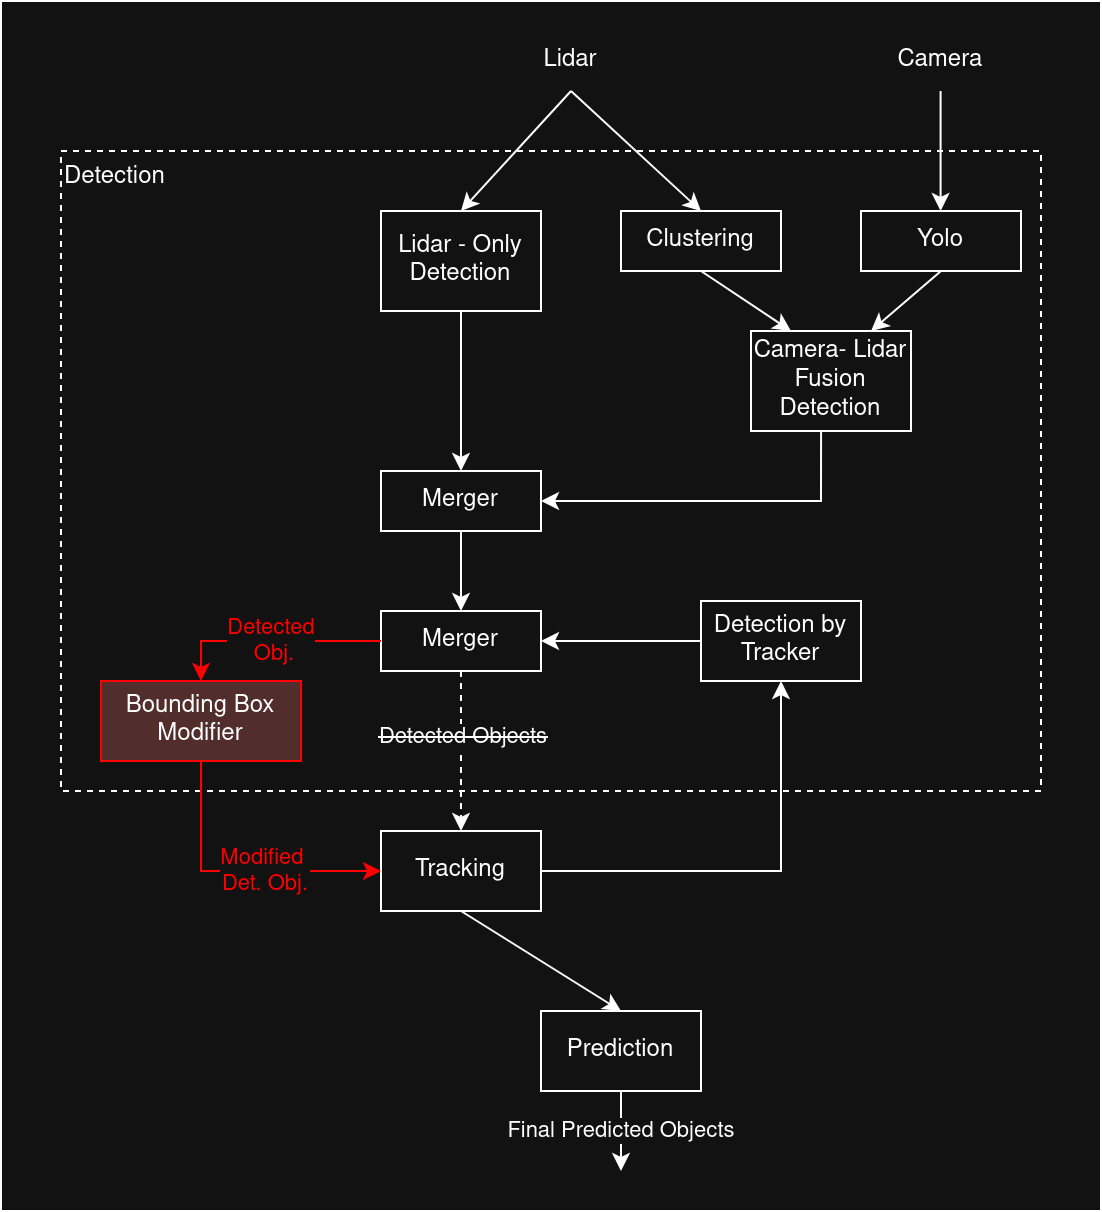

The diagram above was exported from draw.io. Its source (the exported page's mxGraphModel, read from the mxfile embedded in the PNG):
<mxGraphModel dx="2140" dy="752" grid="1" gridSize="10" guides="1" tooltips="1" connect="1" arrows="1" fold="1" page="1" pageScale="1" pageWidth="850" pageHeight="1100" math="0" shadow="0">
  <root>
    <mxCell id="0" />
    <mxCell id="1" parent="0" />
    <mxCell id="2" parent="1" style="rounded=0;whiteSpace=wrap;html=1;" value="Lidar - Only Detection" vertex="1">
      <mxGeometry height="50" width="80" x="160" y="560" as="geometry" />
    </mxCell>
    <mxCell id="3" parent="1" style="rounded=0;whiteSpace=wrap;html=1;" value="Camera- Lidar Fusion Detection" vertex="1">
      <mxGeometry height="50" width="80" x="345" y="620" as="geometry" />
    </mxCell>
    <mxCell id="4" parent="1" style="rounded=0;whiteSpace=wrap;html=1;" value="Merger" vertex="1">
      <mxGeometry height="30" width="80" x="160" y="690" as="geometry" />
    </mxCell>
    <mxCell id="5" parent="1" style="rounded=0;whiteSpace=wrap;html=1;" value="Merger" vertex="1">
      <mxGeometry height="30" width="80" x="160" y="760" as="geometry" />
    </mxCell>
    <mxCell id="6" parent="1" style="rounded=0;whiteSpace=wrap;html=1;" value="Tracking" vertex="1">
      <mxGeometry height="40" width="80" x="160" y="870" as="geometry" />
    </mxCell>
    <mxCell id="7" parent="1" style="rounded=0;whiteSpace=wrap;html=1;" value="Prediction" vertex="1">
      <mxGeometry height="40" width="80" x="240" y="960" as="geometry" />
    </mxCell>
    <mxCell id="8" parent="1" style="rounded=0;whiteSpace=wrap;html=1;" value="Detection by Tracker" vertex="1">
      <mxGeometry height="40" width="80" x="320" y="755" as="geometry" />
    </mxCell>
    <mxCell id="9" parent="1" style="rounded=0;whiteSpace=wrap;html=1;dashed=1;fillColor=none;align=left;verticalAlign=top;" value="Detection" vertex="1">
      <mxGeometry height="320" width="490" y="530" as="geometry" />
    </mxCell>
    <mxCell id="10" parent="1" style="whiteSpace=wrap;html=1;strokeColor=none;" value="Lidar" vertex="1">
      <mxGeometry height="30" width="70" x="220" y="470" as="geometry" />
    </mxCell>
    <mxCell id="11" parent="1" style="rounded=0;whiteSpace=wrap;html=1;" value="Clustering" vertex="1">
      <mxGeometry height="30" width="80" x="280" y="560" as="geometry" />
    </mxCell>
    <mxCell id="12" parent="1" style="rounded=0;whiteSpace=wrap;html=1;" value="Yolo" vertex="1">
      <mxGeometry height="30" width="80" x="400" y="560" as="geometry" />
    </mxCell>
    <mxCell id="13" parent="1" style="whiteSpace=wrap;html=1;strokeColor=none;" value="Camera" vertex="1">
      <mxGeometry height="30" width="70" x="405" y="470" as="geometry" />
    </mxCell>
    <mxCell id="14" edge="1" parent="1" source="10" style="endArrow=classic;html=1;rounded=0;exitX=0.5;exitY=1;exitDx=0;exitDy=0;entryX=0.5;entryY=0;entryDx=0;entryDy=0;" target="2" value="">
      <mxGeometry height="50" relative="1" width="50" as="geometry">
        <mxPoint x="310" y="680" as="sourcePoint" />
        <mxPoint x="360" y="630" as="targetPoint" />
      </mxGeometry>
    </mxCell>
    <mxCell id="15" edge="1" parent="1" style="endArrow=classic;html=1;rounded=0;exitX=0.5;exitY=1;exitDx=0;exitDy=0;entryX=0.5;entryY=0;entryDx=0;entryDy=0;" value="">
      <mxGeometry height="50" relative="1" width="50" as="geometry">
        <mxPoint x="439.8" y="500" as="sourcePoint" />
        <mxPoint x="439.8" y="560" as="targetPoint" />
      </mxGeometry>
    </mxCell>
    <mxCell id="16" edge="1" parent="1" source="10" style="endArrow=classic;html=1;rounded=0;exitX=0.5;exitY=1;exitDx=0;exitDy=0;entryX=0.5;entryY=0;entryDx=0;entryDy=0;" target="11" value="">
      <mxGeometry height="50" relative="1" width="50" as="geometry">
        <mxPoint x="610" y="530" as="sourcePoint" />
        <mxPoint x="610" y="590" as="targetPoint" />
      </mxGeometry>
    </mxCell>
    <mxCell id="17" edge="1" parent="1" source="2" style="endArrow=classic;html=1;rounded=0;exitX=0.5;exitY=1;exitDx=0;exitDy=0;entryX=0.5;entryY=0;entryDx=0;entryDy=0;" target="4" value="">
      <mxGeometry height="50" relative="1" width="50" as="geometry">
        <mxPoint x="290" y="620" as="sourcePoint" />
        <mxPoint x="290" y="680" as="targetPoint" />
      </mxGeometry>
    </mxCell>
    <mxCell id="18" edge="1" parent="1" source="11" style="endArrow=classic;html=1;rounded=0;exitX=0.5;exitY=1;exitDx=0;exitDy=0;entryX=0.25;entryY=0;entryDx=0;entryDy=0;" target="3" value="">
      <mxGeometry height="50" relative="1" width="50" as="geometry">
        <mxPoint x="280" y="660" as="sourcePoint" />
        <mxPoint x="280" y="720" as="targetPoint" />
      </mxGeometry>
    </mxCell>
    <mxCell id="19" edge="1" parent="1" source="12" style="endArrow=classic;html=1;rounded=0;exitX=0.5;exitY=1;exitDx=0;exitDy=0;entryX=0.75;entryY=0;entryDx=0;entryDy=0;" target="3" value="">
      <mxGeometry height="50" relative="1" width="50" as="geometry">
        <mxPoint x="320" y="630" as="sourcePoint" />
        <mxPoint x="320" y="690" as="targetPoint" />
      </mxGeometry>
    </mxCell>
    <mxCell id="20" edge="1" parent="1" source="3" style="endArrow=classic;html=1;rounded=0;exitX=0.438;exitY=1;exitDx=0;exitDy=0;entryX=1;entryY=0.5;entryDx=0;entryDy=0;exitPerimeter=0;" target="4" value="">
      <mxGeometry height="50" relative="1" width="50" as="geometry">
        <Array as="points">
          <mxPoint x="380" y="705" />
        </Array>
        <mxPoint x="450" y="640" as="sourcePoint" />
        <mxPoint x="450" y="700" as="targetPoint" />
      </mxGeometry>
    </mxCell>
    <mxCell id="21" edge="1" parent="1" source="4" style="endArrow=classic;html=1;rounded=0;exitX=0.5;exitY=1;exitDx=0;exitDy=0;" target="5" value="">
      <mxGeometry height="50" relative="1" width="50" as="geometry">
        <mxPoint x="260" y="760" as="sourcePoint" />
        <mxPoint x="260" y="820" as="targetPoint" />
      </mxGeometry>
    </mxCell>
    <mxCell id="22" edge="1" parent="1" source="8" style="endArrow=classic;html=1;rounded=0;exitX=0;exitY=0.5;exitDx=0;exitDy=0;entryX=1;entryY=0.5;entryDx=0;entryDy=0;" target="5" value="">
      <mxGeometry height="50" relative="1" width="50" as="geometry">
        <mxPoint x="290" y="840" as="sourcePoint" />
        <mxPoint x="290" y="900" as="targetPoint" />
      </mxGeometry>
    </mxCell>
    <mxCell id="23" edge="1" parent="1" source="6" style="endArrow=classic;html=1;rounded=0;exitX=1;exitY=0.5;exitDx=0;exitDy=0;entryX=0.5;entryY=1;entryDx=0;entryDy=0;" target="8" value="">
      <mxGeometry height="50" relative="1" width="50" as="geometry">
        <Array as="points">
          <mxPoint x="360" y="890" />
        </Array>
        <mxPoint x="310" y="840" as="sourcePoint" />
        <mxPoint x="310" y="900" as="targetPoint" />
      </mxGeometry>
    </mxCell>
    <mxCell id="24" edge="1" parent="1" source="6" style="endArrow=classic;html=1;rounded=0;exitX=0.5;exitY=1;exitDx=0;exitDy=0;entryX=0.5;entryY=0;entryDx=0;entryDy=0;" target="7" value="">
      <mxGeometry height="50" relative="1" width="50" as="geometry">
        <mxPoint x="450" y="860" as="sourcePoint" />
        <mxPoint x="450" y="920" as="targetPoint" />
      </mxGeometry>
    </mxCell>
    <mxCell id="25" edge="1" parent="1" source="7" style="endArrow=classic;html=1;rounded=0;exitX=0.5;exitY=1;exitDx=0;exitDy=0;" value="Final Predicted Objects">
      <mxGeometry height="50" relative="1" width="50" as="geometry">
        <mxPoint x="380" y="990" as="sourcePoint" />
        <mxPoint x="280" y="1040" as="targetPoint" />
      </mxGeometry>
    </mxCell>
    <mxCell id="26" edge="1" parent="1" source="5" style="endArrow=classic;dashed=1;html=1;rounded=0;endFill=1;exitX=0.5;exitY=1;exitDx=0;exitDy=0;entryX=0.5;entryY=0;entryDx=0;entryDy=0;" target="6" value="">
      <mxGeometry height="50" relative="1" width="50" as="geometry">
        <mxPoint x="470" y="900" as="sourcePoint" />
        <mxPoint x="520" y="850" as="targetPoint" />
      </mxGeometry>
    </mxCell>
    <mxCell id="27" connectable="0" parent="26" style="edgeLabel;html=1;align=center;verticalAlign=middle;resizable=0;points=[];" value="&lt;strike&gt;Detected Objects&lt;/strike&gt;" vertex="1">
      <mxGeometry relative="1" x="-0.1918" y="1" as="geometry">
        <mxPoint as="offset" />
      </mxGeometry>
    </mxCell>
    <mxCell id="28" parent="1" style="rounded=0;whiteSpace=wrap;html=1;fillColor=#f8cecc;strokeColor=light-dark(#000000,#FF0000);" value="Bounding Box Modifier" vertex="1">
      <mxGeometry height="40" width="100" x="20" y="795" as="geometry" />
    </mxCell>
    <mxCell id="29" edge="1" parent="1" source="5" style="endArrow=classic;html=1;rounded=0;exitX=0;exitY=0.5;exitDx=0;exitDy=0;entryX=0.5;entryY=0;entryDx=0;entryDy=0;strokeColor=light-dark(#000000,#FF0000);" target="28" value="&lt;span style=&quot;color: light-dark(rgb(0, 0, 0), rgb(255, 0, 0));&quot;&gt;Detected&lt;br&gt;&amp;nbsp;Obj.&lt;/span&gt;">
      <mxGeometry height="50" relative="1" width="50" as="geometry">
        <Array as="points">
          <mxPoint x="70" y="775" />
        </Array>
        <mxPoint x="70" y="720" as="sourcePoint" />
        <mxPoint x="70" y="760" as="targetPoint" />
      </mxGeometry>
    </mxCell>
    <mxCell id="30" edge="1" parent="1" source="28" style="endArrow=classic;html=1;rounded=0;exitX=0.5;exitY=1;exitDx=0;exitDy=0;entryX=0;entryY=0.5;entryDx=0;entryDy=0;strokeColor=light-dark(#000000,#FF0000);" target="6" value="">
      <mxGeometry height="50" relative="1" width="50" as="geometry">
        <Array as="points">
          <mxPoint x="70" y="890" />
        </Array>
        <mxPoint x="160" y="900" as="sourcePoint" />
        <mxPoint x="70" y="925" as="targetPoint" />
      </mxGeometry>
    </mxCell>
    <mxCell id="31" connectable="0" parent="30" style="edgeLabel;html=1;align=center;verticalAlign=middle;resizable=0;points=[];" value="&lt;span style=&quot;color: light-dark(rgb(0, 0, 0), rgb(255, 0, 0));&quot;&gt;Modified&amp;nbsp;&lt;br&gt;Det. Obj.&lt;/span&gt;" vertex="1">
      <mxGeometry relative="1" x="-0.1015" as="geometry">
        <mxPoint x="22" as="offset" />
      </mxGeometry>
    </mxCell>
    <mxCell id="32" parent="1" style="rounded=0;whiteSpace=wrap;html=1;fillColor=none;" value="" vertex="1">
      <mxGeometry height="605" width="550" x="-30" y="455" as="geometry" />
    </mxCell>
  </root>
</mxGraphModel>